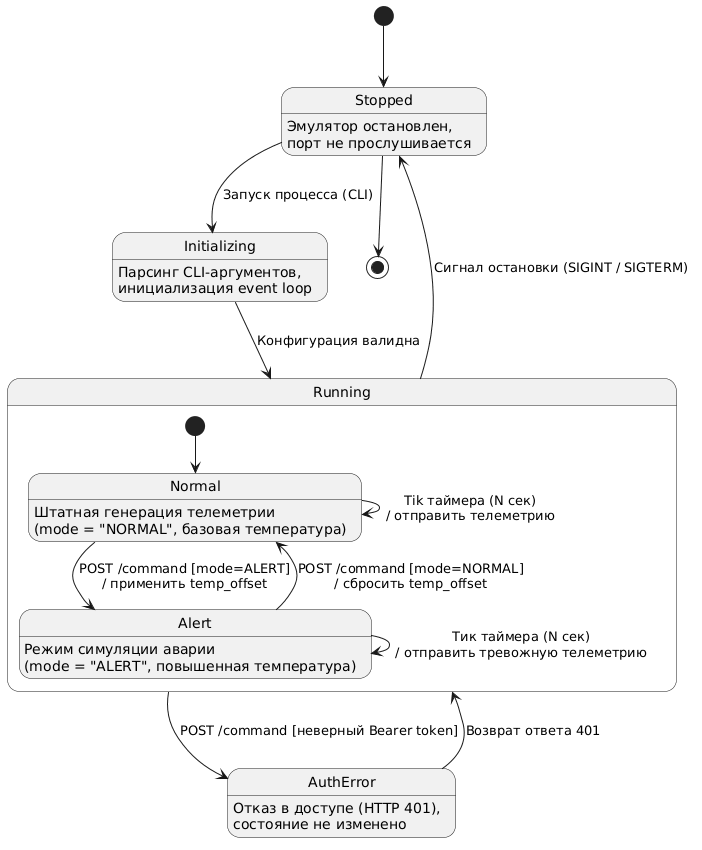

The diagram above was rendered by PlantUML. Its source (embedded in the PNG):
@startuml
[*] --> Stopped

state Stopped : Эмулятор остановлен,\nпорт не прослушивается
state Initializing : Парсинг CLI-аргументов,\nинициализация event loop
state Running {
  [*] --> Normal
  state Normal : Штатная генерация телеметрии\n(mode = "NORMAL", базовая температура)
  state Alert : Режим симуляции аварии\n(mode = "ALERT", повышенная температура)

  Normal --> Alert : POST /command [mode=ALERT]\n/ применить temp_offset
  Alert --> Normal : POST /command [mode=NORMAL]\n/ сбросить temp_offset
  Normal --> Normal : Тik таймера (N сек)\n/ отправить телеметрию
  Alert --> Alert : Тик таймера (N сек)\n/ отправить тревожную телеметрию
}
state AuthError : Отказ в доступе (HTTP 401),\nсостояние не изменено

Stopped --> Initializing : Запуск процесса (CLI)
Initializing --> Running : Конфигурация валидна
Running --> AuthError : POST /command [неверный Bearer token]
AuthError --> Running : Возврат ответа 401
Running --> Stopped : Сигнал остановки (SIGINT / SIGTERM)
Stopped --> [*]
@enduml